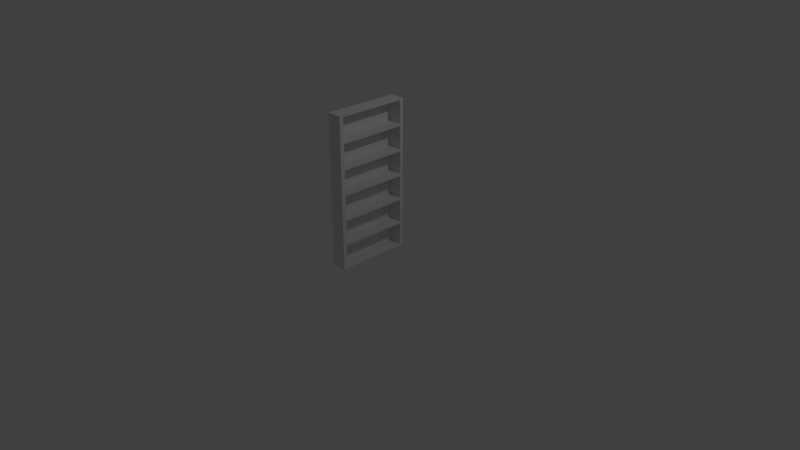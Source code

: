 # Source: bookshelf.blend  (saved by Blender 2.79.0; exported with 4.5.12 LTS)
import bpy
from mathutils import Matrix  # noqa: F401  (used for matrix-valued properties, if any)

bpy.ops.wm.read_factory_settings(use_empty=True)
scene = bpy.context.scene
scene.name = 'Scene'

# ---- collections
col_collection_1 = bpy.data.collections.new('Collection 1'); scene.collection.children.link(col_collection_1)

# ---- materials (node trees are filled in below, after node groups)
mat_material = bpy.data.materials.new('Material')
mat_material.alpha_threshold = 0.0
mat_material.use_transparent_shadow = False
mat_material.roughness = 0.5
mat_material.line_color = (0.0, 0.0, 0.0, 1.0)

# ---- material node trees

# ---- world
world_world = bpy.data.worlds.new('World'); scene.world = world_world
world_world.color = (0.05088, 0.05088, 0.05088)
world_world.use_sun_shadow = False
world_world.sun_shadow_jitter_overblur = 0.0
world_world.cycles.sampling_method = 'MANUAL'

# ---- cameras
cam_camera = bpy.data.cameras.new('Camera')
cam_camera.clip_end = 100.0
cam_camera.lens = 35.0
cam_camera.sensor_width = 32.0
cam_camera.sensor_height = 18.0
cam_camera.ortho_scale = 7.314
cam_camera.dof.focus_distance = 0.0
cam_camera.dof.aperture_fstop = 128.0

# ---- lights
light_lamp = bpy.data.lights.new('Lamp', 'POINT')
light_lamp.transmission_factor = 0.0
light_lamp.cutoff_distance = 30.0
light_lamp.energy = 100.0
light_lamp.shadow_buffer_clip_start = 1.001
light_lamp.shadow_soft_size = 0.1
light_lamp.shadow_maximum_resolution = 0.006
light_lamp.use_absolute_resolution = True

# ---- meshes
me_cube = bpy.data.meshes.new('Cube')
me_cube.from_pydata([(0.1, 0.45, 0.0), (0.1, -0.45, 0.0), (-0.1, -0.45, 0.0), (-0.1, 0.45, 0.0), (0.1, 0.45, 2.0), (0.1, -0.45, 2.0), (-0.1, -0.45, 2.0), (-0.1, 0.45, 2.0), (0.1, 0.45, 0.3333), (0.1, 0.45, 0.6667), (0.1, 0.45, 1.0), (0.1, 0.45, 1.333), (0.1, 0.45, 1.667), (0.1, -0.45, 0.3333), (0.1, -0.45, 0.6667), (0.1, -0.45, 1.0), (0.1, -0.45, 1.333), (0.1, -0.45, 1.667), (-0.1, -0.45, 0.3333), (-0.1, -0.45, 0.6667), (-0.1, -0.45, 1.0), (-0.1, -0.45, 1.333), (-0.1, -0.45, 1.667), (-0.1, 0.45, 0.3333), (-0.1, 0.45, 0.6667), (-0.1, 0.45, 1.0), (-0.1, 0.45, 1.333), (-0.1, 0.45, 1.667), (0.1, 0.405, 0.0), (-0.1, 0.405, 0.0), (0.1, 0.405, 2.0), (-0.1, 0.405, 2.0), (-0.1, 0.405, 0.3333), (-0.1, 0.405, 0.6667), (-0.1, 0.405, 1.0), (-0.1, 0.405, 1.333), (-0.1, 0.405, 1.667), (0.1, 0.405, 0.3333), (0.1, 0.405, 0.6667), (0.1, 0.405, 1.0), (0.1, 0.405, 1.333), (0.1, 0.405, 1.667), (0.1, -0.4025, 0.0), (0.1, -0.4025, 2.0), (0.1, -0.4025, 0.3333), (0.1, -0.4025, 0.6667), (0.1, -0.4025, 1.0), (0.1, -0.4025, 1.333), (0.1, -0.4025, 1.667), (-0.1, -0.4025, 0.0), (-0.1, -0.4025, 2.0), (-0.1, -0.4025, 0.3333), (-0.1, -0.4025, 0.6667), (-0.1, -0.4025, 1.0), (-0.1, -0.4025, 1.333), (-0.1, -0.4025, 1.667), (0.1, 0.45, 1.983), (0.1, -0.45, 1.983), (-0.1, -0.45, 1.983), (-0.1, 0.45, 1.983), (-0.1, 0.405, 1.983), (0.1, 0.405, 1.983), (-0.1, -0.4025, 1.983), (0.1, -0.4025, 1.983), (0.1, 0.45, 1.65), (0.1, -0.45, 1.65), (-0.1, -0.45, 1.65), (-0.1, 0.45, 1.65), (0.1, 0.405, 1.65), (-0.1, 0.405, 1.65), (-0.1, -0.4025, 1.65), (0.1, -0.4025, 1.65), (0.1, 0.45, 1.317), (0.1, -0.45, 1.317), (-0.1, -0.45, 1.317), (-0.1, 0.45, 1.317), (0.1, 0.405, 1.317), (-0.1, 0.405, 1.317), (-0.1, -0.4025, 1.317), (0.1, -0.4025, 1.317), (0.1, 0.45, 0.9833), (0.1, -0.45, 0.9833), (-0.1, -0.45, 0.9833), (-0.1, 0.45, 0.9833), (0.1, 0.405, 0.9833), (-0.1, 0.405, 0.9833), (-0.1, -0.4025, 0.9833), (0.1, -0.4025, 0.9833), (0.1, 0.45, 0.65), (0.1, -0.45, 0.65), (-0.1, -0.45, 0.65), (-0.1, 0.45, 0.65), (0.1, 0.405, 0.65), (-0.1, 0.405, 0.65), (-0.1, -0.4025, 0.65), (0.1, -0.4025, 0.65), (0.1, 0.45, 0.3167), (0.1, -0.45, 0.3167), (-0.1, -0.45, 0.3167), (-0.1, 0.45, 0.3167), (0.1, 0.405, 0.3167), (-0.1, 0.405, 0.3167), (-0.1, -0.4025, 0.3167), (0.1, -0.4025, 0.3167), (0.1, 0.405, 0.01759), (-0.1, 0.405, 0.01759), (-0.1, -0.4025, 0.01759), (0.1, -0.4025, 0.01759), (0.1, 0.45, 0.01759), (0.1, -0.45, 0.01759), (-0.1, -0.45, 0.01759), (-0.1, 0.45, 0.01759), (0.1, 0.405, 0.3509), (-0.1, 0.405, 0.3509), (-0.1, -0.4025, 0.3509), (0.1, -0.4025, 0.3509), (0.1, 0.45, 0.3509), (0.1, -0.45, 0.3509), (-0.1, -0.45, 0.3509), (-0.1, 0.45, 0.3509), (0.1, 0.405, 0.6843), (-0.1, 0.405, 0.6843), (-0.1, -0.4025, 0.6843), (0.1, -0.4025, 0.6843), (0.1, 0.45, 0.6843), (0.1, -0.45, 0.6843), (-0.1, -0.45, 0.6843), (-0.1, 0.45, 0.6843), (0.1, 0.405, 1.018), (-0.1, 0.405, 1.018), (-0.1, -0.4025, 1.018), (0.1, -0.4025, 1.018), (0.1, 0.45, 1.018), (0.1, -0.45, 1.018), (-0.1, -0.45, 1.018), (-0.1, 0.45, 1.018), (0.1, 0.405, 1.351), (-0.1, 0.405, 1.351), (-0.1, -0.4025, 1.351), (0.1, -0.4025, 1.351), (0.1, 0.45, 1.351), (0.1, -0.45, 1.351), (-0.1, -0.45, 1.351), (-0.1, 0.45, 1.351), (-0.1, 0.405, 1.684), (0.1, 0.405, 1.684), (-0.1, -0.4025, 1.684), (0.1, -0.4025, 1.684), (0.1, 0.45, 1.684), (0.1, -0.45, 1.684), (-0.1, -0.45, 1.684), (-0.1, 0.45, 1.684), (-0.09, 0.405, 1.983), (-0.09, -0.4025, 1.983), (-0.09, 0.405, 1.65), (-0.09, -0.4025, 1.65), (-0.09, 0.405, 1.317), (-0.09, -0.4025, 1.317), (-0.09, 0.405, 0.9833), (-0.09, -0.4025, 0.9833), (-0.09, 0.405, 0.65), (-0.09, -0.4025, 0.65), (-0.09, 0.405, 0.3167), (-0.09, -0.4025, 0.3167), (-0.09, 0.405, 0.01759), (-0.09, -0.4025, 0.01759), (-0.09, 0.405, 0.3509), (-0.09, -0.4025, 0.3509), (-0.09, 0.405, 0.6843), (-0.09, -0.4025, 0.6843), (-0.09, 0.405, 1.018), (-0.09, -0.4025, 1.018), (-0.09, 0.405, 1.351), (-0.09, -0.4025, 1.351), (-0.09, 0.405, 1.684), (-0.09, -0.4025, 1.684)], [], [(42, 1, 2, 49), (43, 50, 6, 5), (63, 43, 5, 57), (57, 5, 6, 58), (60, 31, 7, 59), (108, 0, 3, 111), (148, 12, 27, 151), (140, 11, 26, 143), (132, 10, 25, 135), (124, 9, 24, 127), (116, 8, 23, 119), (101, 32, 23, 99), (93, 33, 24, 91), (85, 34, 25, 83), (77, 35, 26, 75), (69, 36, 27, 67), (97, 13, 18, 98), (89, 14, 19, 90), (81, 15, 20, 82), (73, 16, 21, 74), (65, 17, 22, 66), (103, 44, 13, 97), (95, 45, 14, 89), (87, 46, 15, 81), (79, 47, 16, 73), (71, 48, 17, 65), (64, 12, 41, 68), (72, 11, 40, 76), (80, 10, 39, 84), (88, 9, 38, 92), (96, 8, 37, 100), (70, 55, 36, 69), (78, 54, 35, 77), (86, 53, 34, 85), (94, 52, 33, 93), (102, 51, 32, 101), (62, 50, 31, 60), (56, 4, 30, 61), (4, 7, 31, 30), (0, 28, 29, 3), (58, 6, 50, 62), (98, 18, 51, 102), (90, 19, 52, 94), (82, 20, 53, 86), (74, 21, 54, 78), (66, 22, 55, 70), (68, 41, 48, 71), (76, 40, 47, 79), (84, 39, 46, 87), (92, 38, 45, 95), (100, 37, 44, 103), (61, 30, 43, 63), (30, 31, 50, 43), (28, 42, 49, 29), (103, 107, 165, 163), (150, 58, 62, 146), (148, 56, 61, 145), (146, 62, 60, 144), (4, 56, 59, 7), (144, 60, 59, 151), (149, 57, 58, 150), (147, 63, 57, 149), (131, 128, 170, 171), (142, 66, 70, 138), (138, 70, 69, 137), (140, 64, 68, 136), (139, 71, 65, 141), (141, 65, 66, 142), (137, 69, 67, 143), (12, 64, 67, 27), (120, 84, 158, 168), (134, 74, 78, 130), (130, 78, 77, 129), (132, 72, 76, 128), (131, 79, 73, 133), (133, 73, 74, 134), (129, 77, 75, 135), (11, 72, 75, 26), (68, 71, 155, 154), (126, 82, 86, 122), (122, 86, 85, 121), (124, 80, 84, 120), (123, 87, 81, 125), (125, 81, 82, 126), (121, 85, 83, 127), (10, 80, 83, 25), (123, 120, 168, 169), (118, 90, 94, 114), (114, 94, 93, 113), (116, 88, 92, 112), (115, 95, 89, 117), (117, 89, 90, 118), (113, 93, 91, 119), (9, 88, 91, 24), (63, 147, 175, 153), (110, 98, 102, 106), (106, 102, 101, 105), (108, 96, 100, 104), (107, 103, 97, 109), (109, 97, 98, 110), (105, 101, 99, 111), (8, 96, 99, 23), (29, 105, 111, 3), (1, 109, 110, 2), (42, 107, 109, 1), (0, 108, 104, 28), (49, 106, 105, 29), (2, 110, 106, 49), (28, 104, 107, 42), (96, 108, 111, 99), (32, 113, 119, 23), (13, 117, 118, 18), (44, 115, 117, 13), (8, 116, 112, 37), (51, 114, 113, 32), (18, 118, 114, 51), (37, 112, 115, 44), (88, 116, 119, 91), (33, 121, 127, 24), (14, 125, 126, 19), (45, 123, 125, 14), (9, 124, 120, 38), (52, 122, 121, 33), (19, 126, 122, 52), (38, 120, 123, 45), (80, 124, 127, 83), (34, 129, 135, 25), (15, 133, 134, 20), (46, 131, 133, 15), (10, 132, 128, 39), (53, 130, 129, 34), (20, 134, 130, 53), (39, 128, 131, 46), (72, 132, 135, 75), (35, 137, 143, 26), (16, 141, 142, 21), (47, 139, 141, 16), (11, 140, 136, 40), (54, 138, 137, 35), (21, 142, 138, 54), (40, 136, 139, 47), (64, 140, 143, 67), (48, 147, 149, 17), (17, 149, 150, 22), (36, 144, 151, 27), (55, 146, 144, 36), (12, 148, 145, 41), (22, 150, 146, 55), (41, 145, 147, 48), (56, 148, 151, 59), (174, 152, 153, 175), (172, 154, 155, 173), (170, 156, 157, 171), (168, 158, 159, 169), (166, 160, 161, 167), (164, 162, 163, 165), (76, 79, 157, 156), (128, 76, 156, 170), (139, 136, 172, 173), (95, 115, 167, 161), (84, 87, 159, 158), (136, 68, 154, 172), (147, 145, 174, 175), (87, 123, 169, 159), (92, 95, 161, 160), (79, 131, 171, 157), (107, 104, 164, 165), (100, 103, 163, 162), (145, 61, 152, 174), (104, 100, 162, 164), (71, 139, 173, 155), (115, 112, 166, 167), (61, 63, 153, 152), (112, 92, 160, 166)])
_uv = me_cube.uv_layers.new(name='UVMap')
_uv.uv.foreach_set('vector', [0.1672, 1.756, 0.1672, 1.715, 0.3405, 1.715, 0.3405, 1.756, -0.006022, 2.445, 0.1672, 2.445, 0.1672, 2.485, -0.006022, 2.485, 1.512, 0.01786, 1.512, 0.003594, 1.553, 0.003594, 1.553, 0.01786, 1.9, 1.701, 1.9, 1.715, 1.726, 1.715, 1.726, 1.701, 0.7346, 0.01786, 0.7346, 0.003594, 0.7736, 0.003594, 0.7736, 0.01786, 1.553, 0.01865, 1.553, 0.003594, 1.726, 0.003594, 1.726, 0.01865, 1.553, 1.445, 1.553, 1.43, 1.726, 1.43, 1.726, 1.445, 1.553, 1.16, 1.553, 1.145, 1.726, 1.145, 1.726, 1.16, 1.553, 0.8744, 1.553, 0.8594, 1.726, 0.8594, 1.726, 0.8744, 1.553, 0.5892, 1.553, 0.5741, 1.726, 0.5741, 1.726, 0.5892, 1.553, 0.3039, 1.553, 0.2889, 1.726, 0.2889, 1.726, 0.3039, 0.7346, 1.444, 0.7346, 1.43, 0.7736, 1.43, 0.7736, 1.444, 0.7346, 1.159, 0.7346, 1.145, 0.7736, 1.145, 0.7736, 1.159, 0.7346, 0.8737, 0.7346, 0.8594, 0.7736, 0.8594, 0.7736, 0.8737, 0.7346, 0.5884, 0.7346, 0.5741, 0.7736, 0.5741, 0.7736, 0.5884, 0.7346, 0.3031, 0.7346, 0.2889, 0.7736, 0.2889, 0.7736, 0.3031, 1.9, 0.2746, 1.9, 0.2889, 1.726, 0.2889, 1.726, 0.2746, 1.9, 0.5599, 1.9, 0.5741, 1.726, 0.5741, 1.726, 0.5599, 1.9, 0.8451, 1.9, 0.8594, 1.726, 0.8594, 1.726, 0.8451, 1.9, 1.13, 1.9, 1.145, 1.726, 1.145, 1.726, 1.13, 1.9, 1.416, 1.9, 1.43, 1.726, 1.43, 1.726, 1.416, 1.512, 1.444, 1.512, 1.43, 1.553, 1.43, 1.553, 1.444, 1.512, 1.159, 1.512, 1.145, 1.553, 1.145, 1.553, 1.159, 1.512, 0.8737, 1.512, 0.8594, 1.553, 0.8594, 1.553, 0.8737, 1.512, 0.5884, 1.512, 0.5741, 1.553, 0.5741, 1.553, 0.5884, 1.512, 0.3031, 1.512, 0.2889, 1.553, 0.2889, 1.553, 0.3031, 0.7736, 0.3031, 0.7736, 0.2889, 0.8126, 0.2889, 0.8126, 0.3031, 0.7736, 0.5884, 0.7736, 0.5741, 0.8126, 0.5741, 0.8126, 0.5884, 0.7736, 0.8737, 0.7736, 0.8594, 0.8126, 0.8594, 0.8126, 0.8737, 0.7736, 1.159, 0.7736, 1.145, 0.8126, 1.145, 0.8126, 1.159, 0.7736, 1.444, 0.7736, 1.43, 0.8126, 1.43, 0.8126, 1.444, 0.03512, 0.3031, 0.03512, 0.2889, 0.7346, 0.2889, 0.7346, 0.3031, 0.03512, 0.5884, 0.03512, 0.5741, 0.7346, 0.5741, 0.7346, 0.5884, 0.03512, 0.8737, 0.03512, 0.8594, 0.7346, 0.8594, 0.7346, 0.8737, 0.03512, 1.159, 0.03512, 1.145, 0.7346, 1.145, 0.7346, 1.159, 0.03512, 1.444, 0.03512, 1.43, 0.7346, 1.43, 0.7346, 1.444, 0.03512, 0.01786, 0.03512, 0.003594, 0.7346, 0.003594, 0.7346, 0.01786, 0.7736, 0.01786, 0.7736, 0.003594, 0.8126, 0.003594, 0.8126, 0.01786, -0.006022, 1.715, 0.1672, 1.715, 0.1672, 1.754, -0.006022, 1.754, 0.1672, 2.485, 0.1672, 2.447, 0.3405, 2.447, 0.3405, 2.485, -0.006022, 0.01786, -0.006022, 0.003594, 0.03512, 0.003594, 0.03512, 0.01786, -0.006022, 1.444, -0.006022, 1.43, 0.03512, 1.43, 0.03512, 1.444, -0.006022, 1.159, -0.006022, 1.145, 0.03512, 1.145, 0.03512, 1.159, -0.006022, 0.8737, -0.006022, 0.8594, 0.03512, 0.8594, 0.03512, 0.8737, -0.006022, 0.5884, -0.006022, 0.5741, 0.03512, 0.5741, 0.03512, 0.5884, -0.006022, 0.3031, -0.006022, 0.2889, 0.03512, 0.2889, 0.03512, 0.3031, 0.8126, 0.3031, 0.8126, 0.2889, 1.512, 0.2889, 1.512, 0.3031, 0.8126, 0.5884, 0.8126, 0.5741, 1.512, 0.5741, 1.512, 0.5884, 0.8126, 0.8737, 0.8126, 0.8594, 1.512, 0.8594, 1.512, 0.8737, 0.8126, 1.159, 0.8126, 1.145, 1.512, 1.145, 1.512, 1.159, 0.8126, 1.444, 0.8126, 1.43, 1.512, 1.43, 1.512, 1.444, 0.8126, 0.01786, 0.8126, 0.003594, 1.512, 0.003594, 1.512, 0.01786, -0.006022, 1.754, 0.1672, 1.754, 0.1672, 2.445, -0.006022, 2.445, 0.1672, 2.447, 0.1672, 1.756, 0.3405, 1.756, 0.3405, 2.447, 2.394, 2.333, 2.394, 2.589, 2.229, 2.589, 2.229, 2.333, -0.006022, 0.2738, -0.006022, 0.01786, 0.03512, 0.01786, 0.03512, 0.2738, 0.7736, 0.2738, 0.7736, 0.01786, 0.8126, 0.01786, 0.8126, 0.2738, 0.03512, 0.2738, 0.03512, 0.01786, 0.7346, 0.01786, 0.7346, 0.2738, 1.553, 1.715, 1.553, 1.701, 1.726, 1.701, 1.726, 1.715, 0.7346, 0.2738, 0.7346, 0.01786, 0.7736, 0.01786, 0.7736, 0.2738, 1.9, 1.445, 1.9, 1.701, 1.726, 1.701, 1.726, 1.445, 1.512, 0.2738, 1.512, 0.01786, 1.553, 0.01786, 1.553, 0.2738, 2.418, 2.077, 2.418, 1.386, 2.582, 1.386, 2.582, 2.077, -0.006022, 0.5591, -0.006022, 0.3031, 0.03512, 0.3031, 0.03512, 0.5591, 0.03512, 0.5591, 0.03512, 0.3031, 0.7346, 0.3031, 0.7346, 0.5591, 0.7736, 0.5591, 0.7736, 0.3031, 0.8126, 0.3031, 0.8126, 0.5591, 1.512, 0.5591, 1.512, 0.3031, 1.553, 0.3031, 1.553, 0.5591, 1.9, 1.16, 1.9, 1.416, 1.726, 1.416, 1.726, 1.16, 0.7346, 0.5591, 0.7346, 0.3031, 0.7736, 0.3031, 0.7736, 0.5591, 1.553, 1.43, 1.553, 1.416, 1.726, 1.416, 1.726, 1.43, 0.6697, 2.662, 0.6697, 2.406, 0.8342, 2.406, 0.8342, 2.662, -0.006022, 0.8443, -0.006022, 0.5884, 0.03512, 0.5884, 0.03512, 0.8443, 0.03512, 0.8443, 0.03512, 0.5884, 0.7346, 0.5884, 0.7346, 0.8443, 0.7736, 0.8443, 0.7736, 0.5884, 0.8126, 0.5884, 0.8126, 0.8443, 1.512, 0.8443, 1.512, 0.5884, 1.553, 0.5884, 1.553, 0.8443, 1.9, 0.8744, 1.9, 1.13, 1.726, 1.13, 1.726, 0.8744, 0.7346, 0.8443, 0.7346, 0.5884, 0.7736, 0.5884, 0.7736, 0.8443, 1.553, 1.145, 1.553, 1.13, 1.726, 1.13, 1.726, 1.145, 0.9988, 1.715, 0.9988, 2.406, 0.8342, 2.406, 0.8342, 1.715, -0.006022, 1.13, -0.006022, 0.8737, 0.03512, 0.8737, 0.03512, 1.13, 0.03512, 1.13, 0.03512, 0.8737, 0.7346, 0.8737, 0.7346, 1.13, 0.7736, 1.13, 0.7736, 0.8737, 0.8126, 0.8737, 0.8126, 1.13, 1.512, 1.13, 1.512, 0.8737, 1.553, 0.8737, 1.553, 1.13, 1.9, 0.5892, 1.9, 0.8451, 1.726, 0.8451, 1.726, 0.5892, 0.7346, 1.13, 0.7346, 0.8737, 0.7736, 0.8737, 0.7736, 1.13, 1.553, 0.8594, 1.553, 0.8451, 1.726, 0.8451, 1.726, 0.8594, 2.418, 1.386, 2.418, 0.6947, 2.582, 0.6947, 2.582, 1.386, -0.006022, 1.415, -0.006022, 1.159, 0.03512, 1.159, 0.03512, 1.415, 0.03512, 1.415, 0.03512, 1.159, 0.7346, 1.159, 0.7346, 1.415, 0.7736, 1.415, 0.7736, 1.159, 0.8126, 1.159, 0.8126, 1.415, 1.512, 1.415, 1.512, 1.159, 1.553, 1.159, 1.553, 1.415, 1.9, 0.3039, 1.9, 0.5599, 1.726, 0.5599, 1.726, 0.3039, 0.7346, 1.415, 0.7346, 1.159, 0.7736, 1.159, 0.7736, 1.415, 1.553, 0.5741, 1.553, 0.5599, 1.726, 0.5599, 1.726, 0.5741, 2.323, 2.333, 2.323, 2.077, 2.488, 2.077, 2.488, 2.333, -0.006022, 1.7, -0.006022, 1.444, 0.03512, 1.444, 0.03512, 1.7, 0.03512, 1.7, 0.03512, 1.444, 0.7346, 1.444, 0.7346, 1.7, 0.7736, 1.7, 0.7736, 1.444, 0.8126, 1.444, 0.8126, 1.7, 1.512, 1.7, 1.512, 1.444, 1.553, 1.444, 1.553, 1.7, 1.9, 0.01865, 1.9, 0.2746, 1.726, 0.2746, 1.726, 0.01865, 0.7346, 1.7, 0.7346, 1.444, 0.7736, 1.444, 0.7736, 1.7, 1.553, 0.2889, 1.553, 0.2746, 1.726, 0.2746, 1.726, 0.2889, 0.7346, 1.715, 0.7346, 1.7, 0.7736, 1.7, 0.7736, 1.715, 1.9, 0.003594, 1.9, 0.01865, 1.726, 0.01865, 1.726, 0.003594, 1.512, 1.715, 1.512, 1.7, 1.553, 1.7, 1.553, 1.715, 0.7736, 1.715, 0.7736, 1.7, 0.8126, 1.7, 0.8126, 1.715, 0.03512, 1.715, 0.03512, 1.7, 0.7346, 1.7, 0.7346, 1.715, -0.006022, 1.715, -0.006022, 1.7, 0.03512, 1.7, 0.03512, 1.715, 0.8126, 1.715, 0.8126, 1.7, 1.512, 1.7, 1.512, 1.715, 1.553, 0.2746, 1.553, 0.01865, 1.726, 0.01865, 1.726, 0.2746, 0.7346, 1.43, 0.7346, 1.415, 0.7736, 1.415, 0.7736, 1.43, 1.9, 0.2889, 1.9, 0.3039, 1.726, 0.3039, 1.726, 0.2889, 1.512, 1.43, 1.512, 1.415, 1.553, 1.415, 1.553, 1.43, 0.7736, 1.43, 0.7736, 1.415, 0.8126, 1.415, 0.8126, 1.43, 0.03512, 1.43, 0.03512, 1.415, 0.7346, 1.415, 0.7346, 1.43, -0.006022, 1.43, -0.006022, 1.415, 0.03512, 1.415, 0.03512, 1.43, 0.8126, 1.43, 0.8126, 1.415, 1.512, 1.415, 1.512, 1.43, 1.553, 0.5599, 1.553, 0.3039, 1.726, 0.3039, 1.726, 0.5599, 0.7346, 1.145, 0.7346, 1.13, 0.7736, 1.13, 0.7736, 1.145, 1.9, 0.5741, 1.9, 0.5892, 1.726, 0.5892, 1.726, 0.5741, 1.512, 1.145, 1.512, 1.13, 1.553, 1.13, 1.553, 1.145, 0.7736, 1.145, 0.7736, 1.13, 0.8126, 1.13, 0.8126, 1.145, 0.03512, 1.145, 0.03512, 1.13, 0.7346, 1.13, 0.7346, 1.145, -0.006022, 1.145, -0.006022, 1.13, 0.03512, 1.13, 0.03512, 1.145, 0.8126, 1.145, 0.8126, 1.13, 1.512, 1.13, 1.512, 1.145, 1.553, 0.8451, 1.553, 0.5892, 1.726, 0.5892, 1.726, 0.8451, 0.7346, 0.8594, 0.7346, 0.8443, 0.7736, 0.8443, 0.7736, 0.8594, 1.9, 0.8594, 1.9, 0.8744, 1.726, 0.8744, 1.726, 0.8594, 1.512, 0.8594, 1.512, 0.8443, 1.553, 0.8443, 1.553, 0.8594, 0.7736, 0.8594, 0.7736, 0.8443, 0.8126, 0.8443, 0.8126, 0.8594, 0.03512, 0.8594, 0.03512, 0.8443, 0.7346, 0.8443, 0.7346, 0.8594, -0.006022, 0.8594, -0.006022, 0.8443, 0.03512, 0.8443, 0.03512, 0.8594, 0.8126, 0.8594, 0.8126, 0.8443, 1.512, 0.8443, 1.512, 0.8594, 1.553, 1.13, 1.553, 0.8744, 1.726, 0.8744, 1.726, 1.13, 0.7346, 0.5741, 0.7346, 0.5591, 0.7736, 0.5591, 0.7736, 0.5741, 1.9, 1.145, 1.9, 1.16, 1.726, 1.16, 1.726, 1.145, 1.512, 0.5741, 1.512, 0.5591, 1.553, 0.5591, 1.553, 0.5741, 0.7736, 0.5741, 0.7736, 0.5591, 0.8126, 0.5591, 0.8126, 0.5741, 0.03512, 0.5741, 0.03512, 0.5591, 0.7346, 0.5591, 0.7346, 0.5741, -0.006022, 0.5741, -0.006022, 0.5591, 0.03512, 0.5591, 0.03512, 0.5741, 0.8126, 0.5741, 0.8126, 0.5591, 1.512, 0.5591, 1.512, 0.5741, 1.553, 1.416, 1.553, 1.16, 1.726, 1.16, 1.726, 1.416, 1.512, 0.2889, 1.512, 0.2738, 1.553, 0.2738, 1.553, 0.2889, 1.9, 1.43, 1.9, 1.445, 1.726, 1.445, 1.726, 1.43, 0.7346, 0.2889, 0.7346, 0.2738, 0.7736, 0.2738, 0.7736, 0.2889, 0.03512, 0.2889, 0.03512, 0.2738, 0.7346, 0.2738, 0.7346, 0.2889, 0.7736, 0.2889, 0.7736, 0.2738, 0.8126, 0.2738, 0.8126, 0.2889, -0.006022, 0.2889, -0.006022, 0.2738, 0.03512, 0.2738, 0.03512, 0.2889, 0.8126, 0.2889, 0.8126, 0.2738, 1.512, 0.2738, 1.512, 0.2889, 1.553, 1.701, 1.553, 1.445, 1.726, 1.445, 1.726, 1.701, 2.159, 0.6947, 1.9, 0.6947, 1.9, 0.003594, 2.159, 0.003594, 2.159, 2.077, 1.9, 2.077, 1.9, 1.386, 2.159, 1.386, 2.159, 1.386, 2.418, 1.386, 2.418, 2.077, 2.159, 2.077, 2.418, 0.6947, 2.159, 0.6947, 2.159, 0.003594, 2.418, 0.003594, 2.159, 0.6947, 2.418, 0.6947, 2.418, 1.386, 2.159, 1.386, 2.159, 1.386, 1.9, 1.386, 1.9, 0.6947, 2.159, 0.6947, 0.8342, 1.715, 0.8342, 2.406, 0.6697, 2.406, 0.6697, 1.715, 0.5051, 2.662, 0.5051, 2.406, 0.6697, 2.406, 0.6697, 2.662, 1.657, 2.406, 1.657, 1.715, 1.822, 1.715, 1.822, 2.406, 0.5051, 2.406, 0.5051, 2.662, 0.3405, 2.662, 0.3405, 2.406, 0.6697, 1.715, 0.6697, 2.406, 0.5051, 2.406, 0.5051, 1.715, 2.064, 2.077, 2.064, 2.333, 1.9, 2.333, 1.9, 2.077, 1.163, 2.406, 1.163, 1.715, 1.328, 1.715, 1.328, 2.406, 0.9988, 2.406, 0.9988, 2.662, 0.8342, 2.662, 0.8342, 2.406, 0.5051, 1.715, 0.5051, 2.406, 0.3405, 2.406, 0.3405, 1.715, 2.653, 2.077, 2.653, 2.333, 2.488, 2.333, 2.488, 2.077, 2.418, 0.6947, 2.418, 0.003594, 2.582, 0.003594, 2.582, 0.6947, 1.657, 1.715, 1.657, 2.406, 1.493, 2.406, 1.493, 1.715, 2.558, 2.333, 2.558, 2.589, 2.394, 2.589, 2.394, 2.333, 2.064, 2.333, 2.064, 2.589, 1.9, 2.589, 1.9, 2.333, 2.323, 2.077, 2.323, 2.333, 2.159, 2.333, 2.159, 2.077, 1.328, 2.406, 1.328, 1.715, 1.493, 1.715, 1.493, 2.406, 1.163, 1.715, 1.163, 2.406, 0.9988, 2.406, 0.9988, 1.715, 2.064, 2.589, 2.064, 2.333, 2.229, 2.333, 2.229, 2.589])
me_cube.materials.append(mat_material)
me_cube.use_remesh_preserve_volume = False
me_cube.use_remesh_preserve_attributes = False
me_cube.use_mirror_vertex_groups = False
me_cube.update()

# ---- objects
ob_cube = bpy.data.objects.new('Cube', me_cube)
ob_lamp = bpy.data.objects.new('Lamp', light_lamp)
ob_camera = bpy.data.objects.new('Camera', cam_camera)

# ---- transforms, parenting, visibility, modifiers, constraints
ob_cube.location = (0.0, 0.0, 0.0)
ob_cube.scale = (1.0, 1.111, 1.0)
ob_cube.lock_rotations_4d = False
ob_cube.empty_display_type = 'ARROWS'
ob_cube.lineart.crease_threshold = 0.0
ob_lamp.location = (4.076, 1.005, 5.904)
ob_lamp.rotation_euler = (0.6503, 0.05522, 1.866)
ob_lamp.lock_rotations_4d = False
ob_lamp.empty_display_type = 'ARROWS'
ob_lamp.color = (0.0, 0.0, 0.0, 0.0)
ob_lamp.lineart.crease_threshold = 0.0
ob_camera.location = (7.481, -6.508, 5.344)
ob_camera.rotation_euler = (1.109, 0.0, 0.8149)
ob_camera.lock_rotations_4d = False
ob_camera.empty_display_type = 'ARROWS'
ob_camera.color = (0.0, 0.0, 0.0, 0.0)
ob_camera.display_type = 'WIRE'
ob_camera.lineart.crease_threshold = 0.0

# ---- collection membership
col_collection_1.objects.link(ob_cube)
col_collection_1.objects.link(ob_lamp)
col_collection_1.objects.link(ob_camera)

# ---- scene / render settings (as saved in the file)
scene.camera = ob_camera
scene.frame_start = 1; scene.frame_end = 250; scene.frame_set(0)
scene.render.engine = 'BLENDER_EEVEE_NEXT'
scene.render.resolution_percentage = 50
scene.render.dither_intensity = 0.0
scene.cycles.use_denoising = False
scene.cycles.samples = 128
scene.cycles.sampling_pattern = 'TABULATED_SOBOL'
scene.cycles.use_adaptive_sampling = False
scene.cycles.use_light_tree = False
scene.cycles.blur_glossy = 0.0
scene.cycles.sample_clamp_indirect = 0.0
scene.view_settings.view_transform = 'Standard'
bpy.context.view_layer.update()
